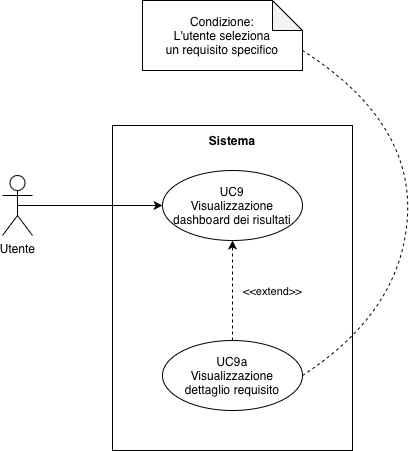

The diagram above was exported from draw.io. Its source (the exported page's mxGraphModel, read from the mxfile embedded in the PNG):
<mxGraphModel dx="1010" dy="520" grid="1" gridSize="10" guides="1" tooltips="1" connect="1" arrows="1" fold="1" page="1" pageScale="1.5" pageWidth="1169" pageHeight="826" background="none" math="0" shadow="0">
  <root>
    <mxCell id="0" style=";html=1;" />
    <mxCell id="1" parent="0" style=";html=1;" />
    <mxCell id="Dpyn8Ul-Cd2oidkKyY5S-1" parent="1" style="rounded=0;whiteSpace=wrap;html=1;" value="" vertex="1">
      <mxGeometry height="325" width="240" x="670" y="475" as="geometry" />
    </mxCell>
    <mxCell id="Dpyn8Ul-Cd2oidkKyY5S-5" parent="1" style="shape=umlActor;verticalLabelPosition=bottom;verticalAlign=top;html=1;" value="Utente" vertex="1">
      <mxGeometry height="60" width="30" x="560" y="525" as="geometry" />
    </mxCell>
    <mxCell id="Dpyn8Ul-Cd2oidkKyY5S-6" parent="1" style="ellipse;whiteSpace=wrap;html=1;" value="UC9&lt;div&gt;Visualizzazione dashboard dei risultati&lt;/div&gt;" vertex="1">
      <mxGeometry height="70" width="140" x="720" y="520" as="geometry" />
    </mxCell>
    <mxCell id="Dpyn8Ul-Cd2oidkKyY5S-7" parent="1" style="ellipse;whiteSpace=wrap;html=1;" value="UC9a&lt;div&gt;Visualizzazione&lt;/div&gt;&lt;div&gt;dettaglio requisito&lt;/div&gt;" vertex="1">
      <mxGeometry height="70" width="140" x="720" y="690" as="geometry" />
    </mxCell>
    <mxCell id="Dpyn8Ul-Cd2oidkKyY5S-11" edge="1" parent="1" source="Dpyn8Ul-Cd2oidkKyY5S-5" style="endArrow=classic;html=1;rounded=0;exitX=0.5;exitY=0.5;exitDx=0;exitDy=0;exitPerimeter=0;entryX=0;entryY=0.5;entryDx=0;entryDy=0;endFill=1;" target="Dpyn8Ul-Cd2oidkKyY5S-6" value="">
      <mxGeometry height="50" relative="1" width="50" as="geometry">
        <mxPoint x="810" y="580" as="sourcePoint" />
        <mxPoint x="860" y="530" as="targetPoint" />
      </mxGeometry>
    </mxCell>
    <mxCell id="Dpyn8Ul-Cd2oidkKyY5S-12" parent="1" style="text;html=1;whiteSpace=wrap;strokeColor=none;fillColor=none;align=center;verticalAlign=middle;rounded=0;fontStyle=1" value="Sistema" vertex="1">
      <mxGeometry height="30" width="60" x="760" y="475" as="geometry" />
    </mxCell>
    <mxCell id="Dpyn8Ul-Cd2oidkKyY5S-19" edge="1" parent="1" source="Dpyn8Ul-Cd2oidkKyY5S-7" style="html=1;verticalAlign=bottom;labelBackgroundColor=none;endArrow=classic;endFill=1;dashed=1;rounded=0;exitX=0.5;exitY=0;exitDx=0;exitDy=0;entryX=0.5;entryY=1;entryDx=0;entryDy=0;" target="Dpyn8Ul-Cd2oidkKyY5S-6" value="&amp;lt;&amp;lt;extend&amp;gt;&amp;gt;">
      <mxGeometry relative="1" width="160" x="-0.2" y="-40" as="geometry">
        <mxPoint as="offset" />
        <mxPoint x="750" y="680" as="sourcePoint" />
        <mxPoint x="910" y="680" as="targetPoint" />
      </mxGeometry>
    </mxCell>
    <mxCell id="Dpyn8Ul-Cd2oidkKyY5S-20" edge="1" parent="1" source="Dpyn8Ul-Cd2oidkKyY5S-7" style="curved=1;endArrow=none;html=1;rounded=0;exitX=1;exitY=0.5;exitDx=0;exitDy=0;endFill=0;entryX=0;entryY=0;entryDx=160;entryDy=50;entryPerimeter=0;dashed=1;" target="Dpyn8Ul-Cd2oidkKyY5S-21" value="">
      <mxGeometry height="50" relative="1" width="50" as="geometry">
        <Array as="points">
          <mxPoint x="960" y="660" />
          <mxPoint x="970" y="470" />
        </Array>
        <mxPoint x="970" y="525" as="sourcePoint" />
        <mxPoint x="1020" y="475" as="targetPoint" />
      </mxGeometry>
    </mxCell>
    <mxCell id="Dpyn8Ul-Cd2oidkKyY5S-21" parent="1" style="shape=note;whiteSpace=wrap;html=1;backgroundOutline=1;darkOpacity=0.05;" value="Condizione:&lt;div&gt;L'utente seleziona&lt;/div&gt;&lt;div&gt;un requisito specifico&lt;/div&gt;" vertex="1">
      <mxGeometry height="70" width="160" x="700" y="350" as="geometry" />
    </mxCell>
  </root>
</mxGraphModel>